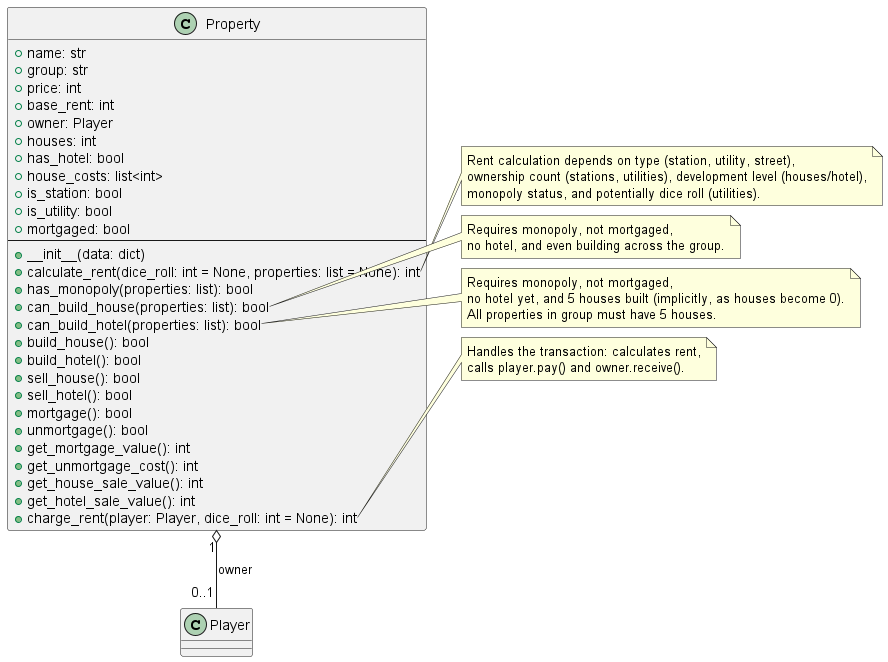

The diagram above was rendered by PlantUML. Its source (embedded in the PNG):
@startuml
class Property {
  + name: str
  + group: str
  + price: int
  + base_rent: int
  + owner: Player
  + houses: int
  + has_hotel: bool
  + house_costs: list<int>
  + is_station: bool
  + is_utility: bool
  + mortgaged: bool
  --
  + __init__(data: dict)
  + calculate_rent(dice_roll: int = None, properties: list = None): int
  + has_monopoly(properties: list): bool
  + can_build_house(properties: list): bool
  + can_build_hotel(properties: list): bool
  + build_house(): bool
  + build_hotel(): bool
  + sell_house(): bool
  + sell_hotel(): bool
  + mortgage(): bool
  + unmortgage(): bool
  + get_mortgage_value(): int
  + get_unmortgage_cost(): int
  + get_house_sale_value(): int
  + get_hotel_sale_value(): int
  + charge_rent(player: Player, dice_roll: int = None): int
}

Property "1" o-- "0..1" Player : owner

note right of Property::calculate_rent
  Rent calculation depends on type (station, utility, street),
  ownership count (stations, utilities), development level (houses/hotel),
  monopoly status, and potentially dice roll (utilities).
end note

note right of Property::can_build_house
  Requires monopoly, not mortgaged,
  no hotel, and even building across the group.
end note

note right of Property::can_build_hotel
  Requires monopoly, not mortgaged,
  no hotel yet, and 5 houses built (implicitly, as houses become 0).
  All properties in group must have 5 houses.
end note

note right of Property::charge_rent
  Handles the transaction: calculates rent,
  calls player.pay() and owner.receive().
end note
@enduml